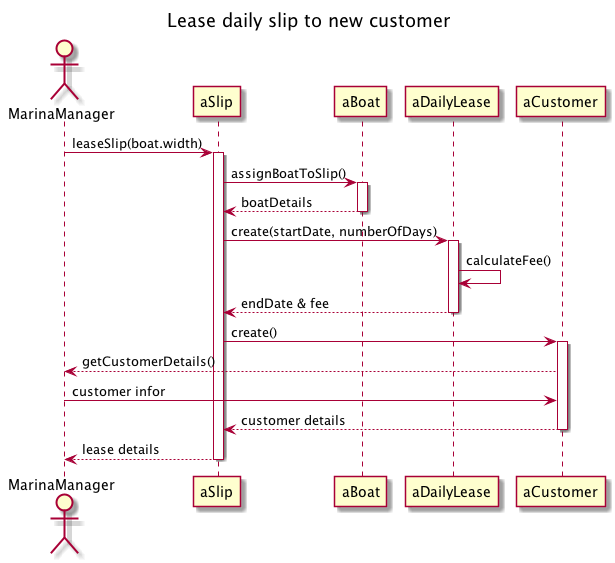

The diagram above was rendered by PlantUML. Its source (embedded in the PNG):
@startuml 

title Lease daily slip to new customer
actor MarinaManager

participant aSlip 
participant aBoat 

MarinaManager -> aSlip : leaseSlip(boat.width)
activate aSlip

aSlip -> aBoat : assignBoatToSlip()
activate aBoat
aBoat --> aSlip : boatDetails
deactivate aBoat

aSlip -> aDailyLease : create(startDate, numberOfDays)
activate aDailyLease
aDailyLease -> aDailyLease : calculateFee()
aDailyLease --> aSlip : endDate & fee
deactivate aDailyLease

aSlip -> aCustomer : create()
activate aCustomer
aCustomer --> MarinaManager : getCustomerDetails()
MarinaManager -> aCustomer : customer infor
aCustomer --> aSlip : customer details
deactivate aCustomer

aSlip --> MarinaManager : lease details
deactivate aSlip


@enduml